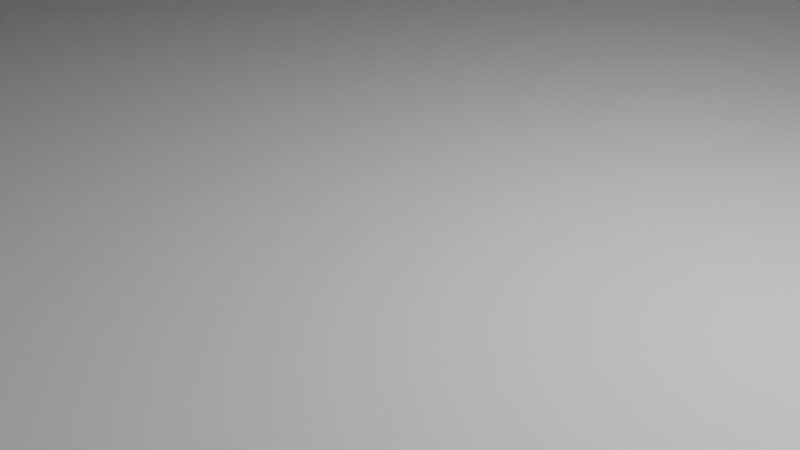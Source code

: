 # Source: untitled_1_.blend  (saved by Blender 2.90.8; exported with 4.5.12 LTS)
import bpy
from mathutils import Matrix  # noqa: F401  (used for matrix-valued properties, if any)

bpy.ops.wm.read_factory_settings(use_empty=True)
scene = bpy.context.scene
scene.name = 'Scene'

# ---- collections
col_collection = bpy.data.collections.new('Collection'); scene.collection.children.link(col_collection)

# ---- materials (node trees are filled in below, after node groups)
mat_material = bpy.data.materials.new('Material')
mat_material.alpha_threshold = 0.0
mat_material.use_transparent_shadow = False
mat_material.line_color = (0.0, 0.0, 0.0, 1.0)
mat_material_001 = bpy.data.materials.new('Material.001')
mat_material_001.alpha_threshold = 0.0
mat_material_001.use_transparent_shadow = False
mat_material_001.line_color = (0.0, 0.0, 0.0, 1.0)
mat_material_002 = bpy.data.materials.new('Material.002')
mat_material_002.alpha_threshold = 0.0
mat_material_002.use_transparent_shadow = False
mat_material_002.line_color = (0.0, 0.0, 0.0, 1.0)
mat_material_003 = bpy.data.materials.new('Material.003')
mat_material_003.alpha_threshold = 0.0
mat_material_003.use_transparent_shadow = False
mat_material_003.line_color = (0.0, 0.0, 0.0, 1.0)
mat_material_004 = bpy.data.materials.new('Material.004')
mat_material_004.alpha_threshold = 0.0
mat_material_004.use_transparent_shadow = False
mat_material_004.line_color = (0.0, 0.0, 0.0, 1.0)

# ---- material node trees
mat_material.use_nodes = True; mat_material.node_tree.nodes.clear()
_N = mat_material.node_tree.nodes; _L = mat_material.node_tree.links
n0 = _N.new('ShaderNodeOutputMaterial'); n0.name = 'Material Output'; n0.location = (300, 300)
n1 = _N.new('ShaderNodeBsdfPrincipled'); n1.name = 'Principled BSDF'; n1.location = (10, 300)
n1.distribution = 'GGX'
n1.subsurface_method = 'BURLEY'
n1.inputs[2].default_value = 0.4
n1.inputs[3].default_value = 1.45
n1.inputs[27].default_value = (0.0, 0.0, 0.0, 1.0)
n1.inputs[28].default_value = 1.0
_L.new(n1.outputs[0], n0.inputs[0])
n0.is_active_output = True
mat_material_001.use_nodes = True; mat_material_001.node_tree.nodes.clear()
_N = mat_material_001.node_tree.nodes; _L = mat_material_001.node_tree.links
n0 = _N.new('ShaderNodeOutputMaterial'); n0.name = 'Material Output'; n0.location = (300, 300)
n1 = _N.new('ShaderNodeBsdfPrincipled'); n1.name = 'Principled BSDF'; n1.location = (10, 300)
n1.distribution = 'GGX'
n1.subsurface_method = 'BURLEY'
n1.inputs[2].default_value = 0.4
n1.inputs[3].default_value = 1.45
n1.inputs[27].default_value = (0.0, 0.0, 0.0, 1.0)
n1.inputs[28].default_value = 1.0
_L.new(n1.outputs[0], n0.inputs[0])
n0.is_active_output = True
mat_material_002.use_nodes = True; mat_material_002.node_tree.nodes.clear()
_N = mat_material_002.node_tree.nodes; _L = mat_material_002.node_tree.links
n0 = _N.new('ShaderNodeOutputMaterial'); n0.name = 'Material Output'; n0.location = (300, 300)
n1 = _N.new('ShaderNodeBsdfPrincipled'); n1.name = 'Principled BSDF'; n1.location = (10, 300)
n1.distribution = 'GGX'
n1.subsurface_method = 'BURLEY'
n1.inputs[2].default_value = 0.4
n1.inputs[3].default_value = 1.45
n1.inputs[27].default_value = (0.0, 0.0, 0.0, 1.0)
n1.inputs[28].default_value = 1.0
_L.new(n1.outputs[0], n0.inputs[0])
n0.is_active_output = True
mat_material_003.use_nodes = True; mat_material_003.node_tree.nodes.clear()
_N = mat_material_003.node_tree.nodes; _L = mat_material_003.node_tree.links
n0 = _N.new('ShaderNodeOutputMaterial'); n0.name = 'Material Output'; n0.location = (300, 300)
n1 = _N.new('ShaderNodeBsdfPrincipled'); n1.name = 'Principled BSDF'; n1.location = (10, 300)
n1.distribution = 'GGX'
n1.subsurface_method = 'BURLEY'
n1.inputs[2].default_value = 0.4
n1.inputs[3].default_value = 1.45
n1.inputs[27].default_value = (0.0, 0.0, 0.0, 1.0)
n1.inputs[28].default_value = 1.0
_L.new(n1.outputs[0], n0.inputs[0])
n0.is_active_output = True
mat_material_004.use_nodes = True; mat_material_004.node_tree.nodes.clear()
_N = mat_material_004.node_tree.nodes; _L = mat_material_004.node_tree.links
n0 = _N.new('ShaderNodeOutputMaterial'); n0.name = 'Material Output'; n0.location = (300, 300)
n1 = _N.new('ShaderNodeBsdfPrincipled'); n1.name = 'Principled BSDF'; n1.location = (10, 300)
n1.distribution = 'GGX'
n1.subsurface_method = 'BURLEY'
n1.inputs[2].default_value = 0.4
n1.inputs[3].default_value = 1.45
n1.inputs[27].default_value = (0.0, 0.0, 0.0, 1.0)
n1.inputs[28].default_value = 1.0
_L.new(n1.outputs[0], n0.inputs[0])
n0.is_active_output = True

# ---- world
world_world = bpy.data.worlds.new('World'); scene.world = world_world
world_world.use_nodes = True; world_world.node_tree.nodes.clear()
_N = world_world.node_tree.nodes; _L = world_world.node_tree.links
n0 = _N.new('ShaderNodeOutputWorld'); n0.name = 'World Output'; n0.location = (300, 300)
n1 = _N.new('ShaderNodeBackground'); n1.name = 'Background'; n1.location = (10, 300)
n1.inputs[0].default_value = (0.05088, 0.05088, 0.05088, 1.0)
_L.new(n1.outputs[0], n0.inputs[0])
n0.is_active_output = True
world_world.color = (0.05088, 0.05088, 0.05088)
world_world.use_sun_shadow = False
world_world.sun_shadow_jitter_overblur = 0.0

# ---- cameras
cam_camera = bpy.data.cameras.new('Camera')
cam_camera.clip_end = 100.0
cam_camera.ortho_scale = 7.314

# ---- lights
light_light = bpy.data.lights.new('Light', 'POINT')
light_light.transmission_factor = 0.0
light_light.energy = 1000.0
light_light.shadow_soft_size = 0.1
light_light.shadow_maximum_resolution = 0.006
light_light.use_absolute_resolution = True

# ---- meshes
me_cube = bpy.data.meshes.new('Cube')
me_cube.from_pydata([(1.0, 1.0, 1.0), (1.0, 1.0, -1.0), (1.0, -1.0, 1.0), (1.0, -1.0, -1.0), (-1.0, 1.0, 1.0), (-1.0, 1.0, -1.0), (-1.0, -1.0, 1.0), (-1.0, -1.0, -1.0)], [], [(0, 4, 6, 2), (3, 2, 6, 7), (7, 6, 4, 5), (5, 1, 3, 7), (1, 0, 2, 3), (5, 4, 0, 1)])
_uv = me_cube.uv_layers.new(name='UVMap')
_uv.uv.foreach_set('vector', [0.625, 0.5, 0.875, 0.5, 0.875, 0.75, 0.625, 0.75, 0.375, 0.75, 0.625, 0.75, 0.625, 1.0, 0.375, 1.0, 0.375, 0.0, 0.625, 0.0, 0.625, 0.25, 0.375, 0.25, 0.125, 0.5, 0.375, 0.5, 0.375, 0.75, 0.125, 0.75, 0.375, 0.5, 0.625, 0.5, 0.625, 0.75, 0.375, 0.75, 0.375, 0.25, 0.625, 0.25, 0.625, 0.5, 0.375, 0.5])
me_cube.materials.append(mat_material)
me_cube.use_remesh_preserve_volume = False
me_cube.use_remesh_preserve_attributes = False
me_cube.use_mirror_vertex_groups = False
me_cube.update()
me_cube_001 = bpy.data.meshes.new('Cube.001')
me_cube_001.from_pydata([(-1.0, -1.0, -1.0), (-1.0, -1.0, 1.0), (-1.0, 1.0, -1.0), (-1.0, 1.0, 1.0), (1.0, -1.0, -1.0), (1.0, -1.0, 1.0), (1.0, 1.0, -1.0), (1.0, 1.0, 1.0)], [], [(0, 1, 3, 2), (2, 3, 7, 6), (6, 7, 5, 4), (4, 5, 1, 0), (2, 6, 4, 0), (7, 3, 1, 5)])
_uv = me_cube_001.uv_layers.new(name='UVMap')
_uv.uv.foreach_set('vector', [0.375, 0.0, 0.625, 0.0, 0.625, 0.25, 0.375, 0.25, 0.375, 0.25, 0.625, 0.25, 0.625, 0.5, 0.375, 0.5, 0.375, 0.5, 0.625, 0.5, 0.625, 0.75, 0.375, 0.75, 0.375, 0.75, 0.625, 0.75, 0.625, 1.0, 0.375, 1.0, 0.125, 0.5, 0.375, 0.5, 0.375, 0.75, 0.125, 0.75, 0.625, 0.5, 0.875, 0.5, 0.875, 0.75, 0.625, 0.75])
me_cube_001.use_remesh_fix_poles = True
me_cube_001.use_remesh_preserve_attributes = False
me_cube_001.use_mirror_vertex_groups = False
me_cube_001.update()
me_cube_002 = bpy.data.meshes.new('Cube.002')
me_cube_002.from_pydata([(-1.0, -1.0, -1.0), (-1.0, -1.0, 1.0), (-1.0, 1.0, -1.0), (-1.0, 1.0, 1.0), (1.0, -1.0, -1.0), (1.0, -1.0, 1.0), (1.0, 1.0, -1.0), (1.0, 1.0, 1.0)], [], [(0, 1, 3, 2), (2, 3, 7, 6), (6, 7, 5, 4), (4, 5, 1, 0), (2, 6, 4, 0), (7, 3, 1, 5)])
_uv = me_cube_002.uv_layers.new(name='UVMap')
_uv.uv.foreach_set('vector', [0.375, 0.0, 0.625, 0.0, 0.625, 0.25, 0.375, 0.25, 0.375, 0.25, 0.625, 0.25, 0.625, 0.5, 0.375, 0.5, 0.375, 0.5, 0.625, 0.5, 0.625, 0.75, 0.375, 0.75, 0.375, 0.75, 0.625, 0.75, 0.625, 1.0, 0.375, 1.0, 0.125, 0.5, 0.375, 0.5, 0.375, 0.75, 0.125, 0.75, 0.625, 0.5, 0.875, 0.5, 0.875, 0.75, 0.625, 0.75])
me_cube_002.use_remesh_fix_poles = True
me_cube_002.use_remesh_preserve_attributes = False
me_cube_002.use_mirror_vertex_groups = False
me_cube_002.update()
me_cube_003 = bpy.data.meshes.new('Cube.003')
me_cube_003.from_pydata([(1.0, 1.0, 1.0), (1.0, 1.0, -1.0), (1.0, -1.0, 1.0), (1.0, -1.0, -1.0), (-1.0, 1.0, 1.0), (-1.0, 1.0, -1.0), (-1.0, -1.0, 1.0), (-1.0, -1.0, -1.0)], [], [(0, 4, 6, 2), (3, 2, 6, 7), (7, 6, 4, 5), (5, 1, 3, 7), (1, 0, 2, 3), (5, 4, 0, 1)])
_uv = me_cube_003.uv_layers.new(name='UVMap')
_uv.uv.foreach_set('vector', [0.625, 0.5, 0.875, 0.5, 0.875, 0.75, 0.625, 0.75, 0.375, 0.75, 0.625, 0.75, 0.625, 1.0, 0.375, 1.0, 0.375, 0.0, 0.625, 0.0, 0.625, 0.25, 0.375, 0.25, 0.125, 0.5, 0.375, 0.5, 0.375, 0.75, 0.125, 0.75, 0.375, 0.5, 0.625, 0.5, 0.625, 0.75, 0.375, 0.75, 0.375, 0.25, 0.625, 0.25, 0.625, 0.5, 0.375, 0.5])
me_cube_003.materials.append(mat_material_001)
me_cube_003.use_remesh_preserve_volume = False
me_cube_003.use_remesh_preserve_attributes = False
me_cube_003.use_mirror_vertex_groups = False
me_cube_003.update()
me_cube_004 = bpy.data.meshes.new('Cube.004')
me_cube_004.from_pydata([(1.0, 1.0, 1.0), (1.0, 1.0, -1.0), (1.0, -1.0, 1.0), (1.0, -1.0, -1.0), (-1.0, 1.0, 1.0), (-1.0, 1.0, -1.0), (-1.0, -1.0, 1.0), (-1.0, -1.0, -1.0)], [], [(0, 4, 6, 2), (3, 2, 6, 7), (7, 6, 4, 5), (5, 1, 3, 7), (1, 0, 2, 3), (5, 4, 0, 1)])
_uv = me_cube_004.uv_layers.new(name='UVMap')
_uv.uv.foreach_set('vector', [0.625, 0.5, 0.875, 0.5, 0.875, 0.75, 0.625, 0.75, 0.375, 0.75, 0.625, 0.75, 0.625, 1.0, 0.375, 1.0, 0.375, 0.0, 0.625, 0.0, 0.625, 0.25, 0.375, 0.25, 0.125, 0.5, 0.375, 0.5, 0.375, 0.75, 0.125, 0.75, 0.375, 0.5, 0.625, 0.5, 0.625, 0.75, 0.375, 0.75, 0.375, 0.25, 0.625, 0.25, 0.625, 0.5, 0.375, 0.5])
me_cube_004.materials.append(mat_material_002)
me_cube_004.use_remesh_preserve_volume = False
me_cube_004.use_remesh_preserve_attributes = False
me_cube_004.use_mirror_vertex_groups = False
me_cube_004.update()
me_cube_005 = bpy.data.meshes.new('Cube.005')
me_cube_005.from_pydata([(1.0, 1.0, 1.0), (1.0, 1.0, -1.0), (1.0, -1.0, 1.0), (1.0, -1.0, -1.0), (-1.0, 1.0, 1.0), (-1.0, 1.0, -1.0), (-1.0, -1.0, 1.0), (-1.0, -1.0, -1.0)], [], [(0, 4, 6, 2), (3, 2, 6, 7), (7, 6, 4, 5), (5, 1, 3, 7), (1, 0, 2, 3), (5, 4, 0, 1)])
_uv = me_cube_005.uv_layers.new(name='UVMap')
_uv.uv.foreach_set('vector', [0.625, 0.5, 0.875, 0.5, 0.875, 0.75, 0.625, 0.75, 0.375, 0.75, 0.625, 0.75, 0.625, 1.0, 0.375, 1.0, 0.375, 0.0, 0.625, 0.0, 0.625, 0.25, 0.375, 0.25, 0.125, 0.5, 0.375, 0.5, 0.375, 0.75, 0.125, 0.75, 0.375, 0.5, 0.625, 0.5, 0.625, 0.75, 0.375, 0.75, 0.375, 0.25, 0.625, 0.25, 0.625, 0.5, 0.375, 0.5])
me_cube_005.materials.append(mat_material_003)
me_cube_005.use_remesh_preserve_volume = False
me_cube_005.use_remesh_preserve_attributes = False
me_cube_005.use_mirror_vertex_groups = False
me_cube_005.update()
me_cube_006 = bpy.data.meshes.new('Cube.006')
me_cube_006.from_pydata([(1.0, 1.0, 1.0), (1.0, 1.0, -1.0), (1.0, -1.0, 1.0), (1.0, -1.0, -1.0), (-1.0, 1.0, 1.0), (-1.0, 1.0, -1.0), (-1.0, -1.0, 1.0), (-1.0, -1.0, -1.0)], [], [(0, 4, 6, 2), (3, 2, 6, 7), (7, 6, 4, 5), (5, 1, 3, 7), (1, 0, 2, 3), (5, 4, 0, 1)])
_uv = me_cube_006.uv_layers.new(name='UVMap')
_uv.uv.foreach_set('vector', [0.625, 0.5, 0.875, 0.5, 0.875, 0.75, 0.625, 0.75, 0.375, 0.75, 0.625, 0.75, 0.625, 1.0, 0.375, 1.0, 0.375, 0.0, 0.625, 0.0, 0.625, 0.25, 0.375, 0.25, 0.125, 0.5, 0.375, 0.5, 0.375, 0.75, 0.125, 0.75, 0.375, 0.5, 0.625, 0.5, 0.625, 0.75, 0.375, 0.75, 0.375, 0.25, 0.625, 0.25, 0.625, 0.5, 0.375, 0.5])
me_cube_006.materials.append(mat_material_004)
me_cube_006.use_remesh_preserve_volume = False
me_cube_006.use_remesh_preserve_attributes = False
me_cube_006.use_mirror_vertex_groups = False
me_cube_006.update()

# ---- objects
ob_cube = bpy.data.objects.new('Cube', me_cube)
ob_light = bpy.data.objects.new('Light', light_light)
ob_camera = bpy.data.objects.new('Camera', cam_camera)
ob_cube_001 = bpy.data.objects.new('Cube.001', me_cube_001)
ob_cube_002 = bpy.data.objects.new('Cube.002', me_cube_002)
ob_cube_003 = bpy.data.objects.new('Cube.003', me_cube_003)
ob_cube_004 = bpy.data.objects.new('Cube.004', me_cube_004)
ob_cube_005 = bpy.data.objects.new('Cube.005', me_cube_005)
ob_cube_006 = bpy.data.objects.new('Cube.006', me_cube_006)

# ---- transforms, parenting, visibility, modifiers, constraints
ob_cube.location = (0.0, 0.0, 0.0)
ob_cube.scale = (98.35, 27.79, 0.04545)
ob_cube.lock_rotations_4d = False
ob_cube.empty_display_type = 'ARROWS'
ob_cube.lineart.crease_threshold = 0.0
ob_light.location = (4.076, 1.005, 5.904)
ob_light.rotation_euler = (0.6503, 0.05522, 1.866)
ob_light.lock_rotations_4d = False
ob_light.empty_display_type = 'ARROWS'
ob_light.color = (0.0, 0.0, 0.0, 0.0)
ob_light.lineart.crease_threshold = 0.0
ob_camera.location = (7.359, -6.926, 4.958)
ob_camera.rotation_euler = (1.109, 0.0, 0.8149)
ob_camera.lock_rotations_4d = False
ob_camera.empty_display_type = 'ARROWS'
ob_camera.color = (0.0, 0.0, 0.0, 0.0)
ob_camera.display_type = 'WIRE'
ob_camera.lineart.crease_threshold = 0.0
ob_cube_001.location = (0.0, -23.12, 0.0)
ob_cube_001.scale = (105.0, 0.4311, 141.9)
ob_cube_001.lineart.crease_threshold = 0.0
ob_cube_002.location = (0.0, 24.55, 0.0)
ob_cube_002.scale = (105.0, 0.4311, 141.9)
ob_cube_002.lineart.crease_threshold = 0.0
ob_cube_003.location = (56.09, 1.517, 28.71)
ob_cube_003.scale = (23.95, 27.79, 0.04038)
ob_cube_003.lock_rotations_4d = False
ob_cube_003.empty_display_type = 'ARROWS'
ob_cube_003.lineart.crease_threshold = 0.0
ob_cube_004.location = (17.12, 1.28, 19.96)
ob_cube_004.rotation_euler = (-0.0, -3.672, 0.0)
ob_cube_004.scale = (18.78, 27.79, 0.015)
ob_cube_004.lock_rotations_4d = False
ob_cube_004.empty_display_type = 'ARROWS'
ob_cube_004.lineart.crease_threshold = 0.0
ob_cube_005.location = (-20.63, 1.517, 10.02)
ob_cube_005.scale = (23.95, 27.79, 0.04038)
ob_cube_005.lock_rotations_4d = False
ob_cube_005.empty_display_type = 'ARROWS'
ob_cube_005.lineart.crease_threshold = 0.0
ob_cube_006.location = (-78.23, 1.429, 43.52)
ob_cube_006.scale = (23.95, 27.79, 0.04038)
ob_cube_006.lock_rotations_4d = False
ob_cube_006.empty_display_type = 'ARROWS'
ob_cube_006.lineart.crease_threshold = 0.0

# ---- collection membership
col_collection.objects.link(ob_cube)
col_collection.objects.link(ob_light)
col_collection.objects.link(ob_camera)
col_collection.objects.link(ob_cube_001)
col_collection.objects.link(ob_cube_002)
col_collection.objects.link(ob_cube_003)
col_collection.objects.link(ob_cube_004)
col_collection.objects.link(ob_cube_005)
col_collection.objects.link(ob_cube_006)

# ---- scene / render settings (as saved in the file)
scene.camera = ob_camera
scene.frame_start = 1; scene.frame_end = 250; scene.frame_set(1)
scene.render.engine = 'BLENDER_EEVEE_NEXT'
scene.cycles.use_denoising = False
scene.cycles.samples = 128
scene.cycles.sampling_pattern = 'TABULATED_SOBOL'
scene.cycles.use_adaptive_sampling = False
scene.cycles.use_light_tree = False
scene.view_settings.view_transform = 'Filmic'
bpy.context.view_layer.update()
